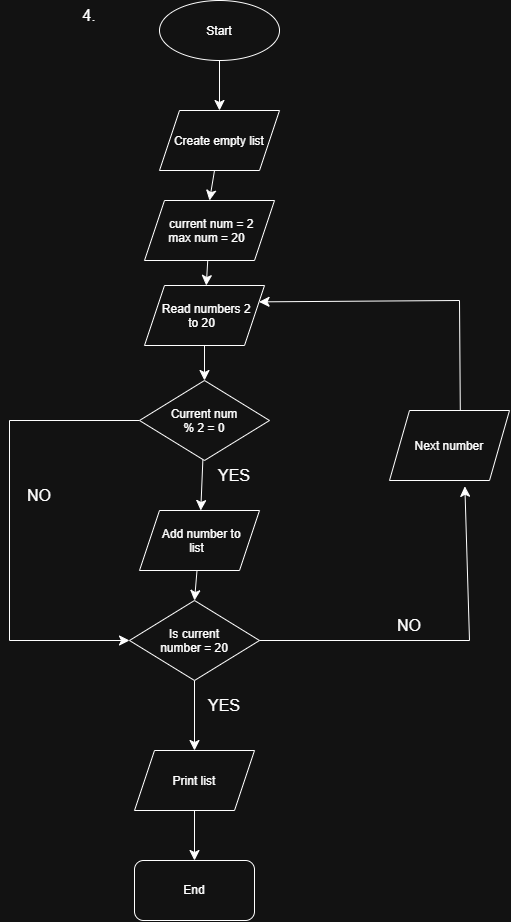

The diagram above was exported from draw.io. Its source (the exported page's mxGraphModel, read from the mxfile embedded in the PNG):
<mxGraphModel dx="1980" dy="1757" grid="1" gridSize="10" guides="1" tooltips="1" connect="1" arrows="1" fold="1" page="0" pageScale="1" pageWidth="850" pageHeight="1100" math="0" shadow="0">
  <root>
    <mxCell id="0" />
    <mxCell id="1" parent="0" />
    <mxCell id="gsgy1KW7dCI3lj6TInem-1" parent="1" style="text;html=1;whiteSpace=wrap;strokeColor=none;fillColor=none;align=center;verticalAlign=middle;rounded=0;fontSize=16;" value="4." vertex="1">
      <mxGeometry height="30" width="60" x="-70" y="-540" as="geometry" />
    </mxCell>
    <mxCell id="gsgy1KW7dCI3lj6TInem-2" edge="1" parent="1" source="gsgy1KW7dCI3lj6TInem-3" style="edgeStyle=none;curved=1;rounded=0;curveGeometry=1;orthogonalLoop=1;jettySize=auto;html=1;fontSize=12;startSize=8;endSize=8;" value="">
      <mxGeometry relative="1" as="geometry">
        <mxPoint x="90" y="-430" as="targetPoint" />
      </mxGeometry>
    </mxCell>
    <mxCell id="gsgy1KW7dCI3lj6TInem-3" parent="1" style="ellipse;whiteSpace=wrap;html=1;shapeInside=1;" value="Start" vertex="1">
      <mxGeometry height="60" width="120" x="30" y="-540" as="geometry" />
    </mxCell>
    <mxCell id="gsgy1KW7dCI3lj6TInem-4" edge="1" parent="1" source="gsgy1KW7dCI3lj6TInem-5" style="edgeStyle=none;curved=1;rounded=0;curveGeometry=1;orthogonalLoop=1;jettySize=auto;html=1;fontSize=12;startSize=8;endSize=8;entryX=0.5;entryY=0;entryDx=0;entryDy=0;" target="gsgy1KW7dCI3lj6TInem-10" value="">
      <mxGeometry relative="1" as="geometry">
        <mxPoint x="90" y="-350" as="targetPoint" />
      </mxGeometry>
    </mxCell>
    <mxCell id="gsgy1KW7dCI3lj6TInem-5" parent="1" style="shape=parallelogram;perimeter=parallelogramPerimeter;whiteSpace=wrap;html=1;shapeInside=1;fixedSize=1;" value="Create empty list" vertex="1">
      <mxGeometry height="60" width="120" x="30" y="-430" as="geometry" />
    </mxCell>
    <mxCell id="gsgy1KW7dCI3lj6TInem-6" edge="1" parent="1" source="gsgy1KW7dCI3lj6TInem-8" style="edgeStyle=none;curved=1;rounded=0;curveGeometry=1;orthogonalLoop=1;jettySize=auto;html=1;fontSize=12;startSize=8;endSize=8;" target="gsgy1KW7dCI3lj6TInem-15" value="">
      <mxGeometry relative="1" as="geometry" />
    </mxCell>
    <mxCell id="gsgy1KW7dCI3lj6TInem-7" edge="1" parent="1" source="gsgy1KW7dCI3lj6TInem-8" style="edgeStyle=none;curved=0;rounded=0;orthogonalLoop=1;jettySize=auto;html=1;fontSize=12;startSize=8;endSize=8;entryX=0;entryY=0.5;entryDx=0;entryDy=0;" target="gsgy1KW7dCI3lj6TInem-20" value="">
      <mxGeometry relative="1" as="geometry">
        <Array as="points">
          <mxPoint x="-120" y="-120" />
          <mxPoint x="-120" y="100" />
        </Array>
        <mxPoint x="-110" y="-120" as="targetPoint" />
      </mxGeometry>
    </mxCell>
    <mxCell id="gsgy1KW7dCI3lj6TInem-8" parent="1" style="rhombus;whiteSpace=wrap;html=1;shapeInside=1;" value="Current num % 2 = 0" vertex="1">
      <mxGeometry height="80" width="130" x="10" y="-160" as="geometry" />
    </mxCell>
    <mxCell id="gsgy1KW7dCI3lj6TInem-9" edge="1" parent="1" source="gsgy1KW7dCI3lj6TInem-10" style="edgeStyle=none;curved=1;rounded=0;curveGeometry=1;orthogonalLoop=1;jettySize=auto;html=1;fontSize=12;startSize=8;endSize=8;" target="gsgy1KW7dCI3lj6TInem-17" value="">
      <mxGeometry relative="1" as="geometry" />
    </mxCell>
    <mxCell id="gsgy1KW7dCI3lj6TInem-10" parent="1" style="shape=parallelogram;perimeter=parallelogramPerimeter;whiteSpace=wrap;html=1;shapeInside=1;fixedSize=1;" value="&lt;span style=&quot;background-color: transparent; color: light-dark(rgb(0, 0, 0), rgb(255, 255, 255)); text-decoration-line: inherit;&quot;&gt;current num = 2&lt;br&gt;&lt;/span&gt;&lt;span style=&quot;text-decoration-line: inherit; background-color: transparent; color: light-dark(rgb(0, 0, 0), rgb(255, 255, 255));&quot;&gt;max num = 20&lt;/span&gt;&lt;br&gt;&lt;div&gt;&lt;br&gt;&lt;/div&gt;" vertex="1">
      <mxGeometry height="60" width="130" x="15" y="-340" as="geometry" />
    </mxCell>
    <mxCell id="gsgy1KW7dCI3lj6TInem-11" parent="1" style="text;html=1;whiteSpace=wrap;strokeColor=none;fillColor=none;align=center;verticalAlign=middle;rounded=0;fontSize=16;" value="YES" vertex="1">
      <mxGeometry height="30" width="60" x="75" y="-80" as="geometry" />
    </mxCell>
    <mxCell id="gsgy1KW7dCI3lj6TInem-12" parent="1" style="rounded=1;whiteSpace=wrap;html=1;" value="End" vertex="1">
      <mxGeometry height="60" width="120" x="5" y="320" as="geometry" />
    </mxCell>
    <mxCell id="gsgy1KW7dCI3lj6TInem-13" parent="1" style="text;html=1;whiteSpace=wrap;strokeColor=none;fillColor=none;align=center;verticalAlign=middle;rounded=0;fontSize=16;" value="NO" vertex="1">
      <mxGeometry height="30" width="60" x="-120" y="-60" as="geometry" />
    </mxCell>
    <mxCell id="gsgy1KW7dCI3lj6TInem-14" edge="1" parent="1" source="gsgy1KW7dCI3lj6TInem-15" style="edgeStyle=none;curved=1;rounded=0;curveGeometry=1;orthogonalLoop=1;jettySize=auto;html=1;fontSize=12;startSize=8;endSize=8;entryX=0.5;entryY=0;entryDx=0;entryDy=0;" target="gsgy1KW7dCI3lj6TInem-20" value="">
      <mxGeometry relative="1" as="geometry" />
    </mxCell>
    <mxCell id="gsgy1KW7dCI3lj6TInem-15" parent="1" style="shape=parallelogram;perimeter=parallelogramPerimeter;whiteSpace=wrap;html=1;shapeInside=1;fixedSize=1;" value="Add number to list" vertex="1">
      <mxGeometry height="60" width="120" x="10" y="-30" as="geometry" />
    </mxCell>
    <mxCell id="gsgy1KW7dCI3lj6TInem-16" edge="1" parent="1" source="gsgy1KW7dCI3lj6TInem-17" style="edgeStyle=none;curved=1;rounded=0;curveGeometry=1;orthogonalLoop=1;jettySize=auto;html=1;fontSize=12;startSize=8;endSize=8;entryX=0.5;entryY=0;entryDx=0;entryDy=0;" target="gsgy1KW7dCI3lj6TInem-8" value="">
      <mxGeometry relative="1" as="geometry" />
    </mxCell>
    <mxCell id="gsgy1KW7dCI3lj6TInem-17" parent="1" style="shape=parallelogram;perimeter=parallelogramPerimeter;whiteSpace=wrap;html=1;shapeInside=1;fixedSize=1;" value="Read numbers 2 to 20" vertex="1">
      <mxGeometry height="60" width="120" x="15" y="-255" as="geometry" />
    </mxCell>
    <mxCell id="gsgy1KW7dCI3lj6TInem-18" edge="1" parent="1" source="gsgy1KW7dCI3lj6TInem-20" style="edgeStyle=none;curved=1;rounded=0;curveGeometry=1;orthogonalLoop=1;jettySize=auto;html=1;fontSize=12;startSize=8;endSize=8;" target="gsgy1KW7dCI3lj6TInem-22" value="">
      <mxGeometry relative="1" as="geometry" />
    </mxCell>
    <mxCell id="gsgy1KW7dCI3lj6TInem-19" edge="1" parent="1" source="NZqKPOFXNw2YlsIzVZMe-1" style="edgeStyle=none;curved=0;rounded=0;orthogonalLoop=1;jettySize=auto;html=1;fontSize=12;startSize=8;endSize=8;entryX=1;entryY=0.25;entryDx=0;entryDy=0;exitX=0.59;exitY=0.001;exitDx=0;exitDy=0;exitPerimeter=0;" target="gsgy1KW7dCI3lj6TInem-17" value="">
      <mxGeometry relative="1" x="-0.0625" as="geometry">
        <Array as="points">
          <mxPoint x="330" y="-240" />
        </Array>
        <mxPoint x="340" y="-140" as="sourcePoint" />
        <mxPoint x="250" y="100" as="targetPoint" />
      </mxGeometry>
    </mxCell>
    <mxCell id="gsgy1KW7dCI3lj6TInem-20" parent="1" style="rhombus;whiteSpace=wrap;html=1;shapeInside=1;" value="Is current number = 20" vertex="1">
      <mxGeometry height="80" width="130" y="60" as="geometry" />
    </mxCell>
    <mxCell id="gsgy1KW7dCI3lj6TInem-21" edge="1" parent="1" source="gsgy1KW7dCI3lj6TInem-22" style="edgeStyle=none;curved=1;rounded=0;curveGeometry=1;orthogonalLoop=1;jettySize=auto;html=1;fontSize=12;startSize=8;endSize=8;" target="gsgy1KW7dCI3lj6TInem-12" value="">
      <mxGeometry relative="1" as="geometry" />
    </mxCell>
    <mxCell id="gsgy1KW7dCI3lj6TInem-22" parent="1" style="shape=parallelogram;perimeter=parallelogramPerimeter;whiteSpace=wrap;html=1;shapeInside=1;fixedSize=1;" value="Print list" vertex="1">
      <mxGeometry height="60" width="120" x="5" y="210" as="geometry" />
    </mxCell>
    <mxCell id="gsgy1KW7dCI3lj6TInem-23" parent="1" style="text;html=1;whiteSpace=wrap;strokeColor=none;fillColor=none;align=center;verticalAlign=middle;rounded=0;fontSize=16;" value="YES" vertex="1">
      <mxGeometry height="30" width="60" x="65" y="150" as="geometry" />
    </mxCell>
    <mxCell id="gsgy1KW7dCI3lj6TInem-24" parent="1" style="text;html=1;whiteSpace=wrap;strokeColor=none;fillColor=none;align=center;verticalAlign=middle;rounded=0;fontSize=16;" value="NO" vertex="1">
      <mxGeometry height="30" width="60" x="250" y="70" as="geometry" />
    </mxCell>
    <mxCell id="NZqKPOFXNw2YlsIzVZMe-2" edge="1" parent="1" source="gsgy1KW7dCI3lj6TInem-20" style="edgeStyle=none;curved=0;rounded=0;orthogonalLoop=1;jettySize=auto;html=1;fontSize=12;startSize=8;endSize=8;entryX=0.628;entryY=1.083;entryDx=0;entryDy=0;entryPerimeter=0;" target="NZqKPOFXNw2YlsIzVZMe-1" value="">
      <mxGeometry relative="1" x="0.0238" as="geometry">
        <Array as="points">
          <mxPoint x="340" y="100" />
        </Array>
        <mxPoint x="130" y="100" as="sourcePoint" />
        <mxPoint x="130" y="-239" as="targetPoint" />
      </mxGeometry>
    </mxCell>
    <mxCell id="NZqKPOFXNw2YlsIzVZMe-1" parent="1" style="shape=parallelogram;perimeter=parallelogramPerimeter;whiteSpace=wrap;html=1;shapeInside=1;fixedSize=1;" value="Next number" vertex="1">
      <mxGeometry height="70" width="120" x="260" y="-130" as="geometry" />
    </mxCell>
  </root>
</mxGraphModel>